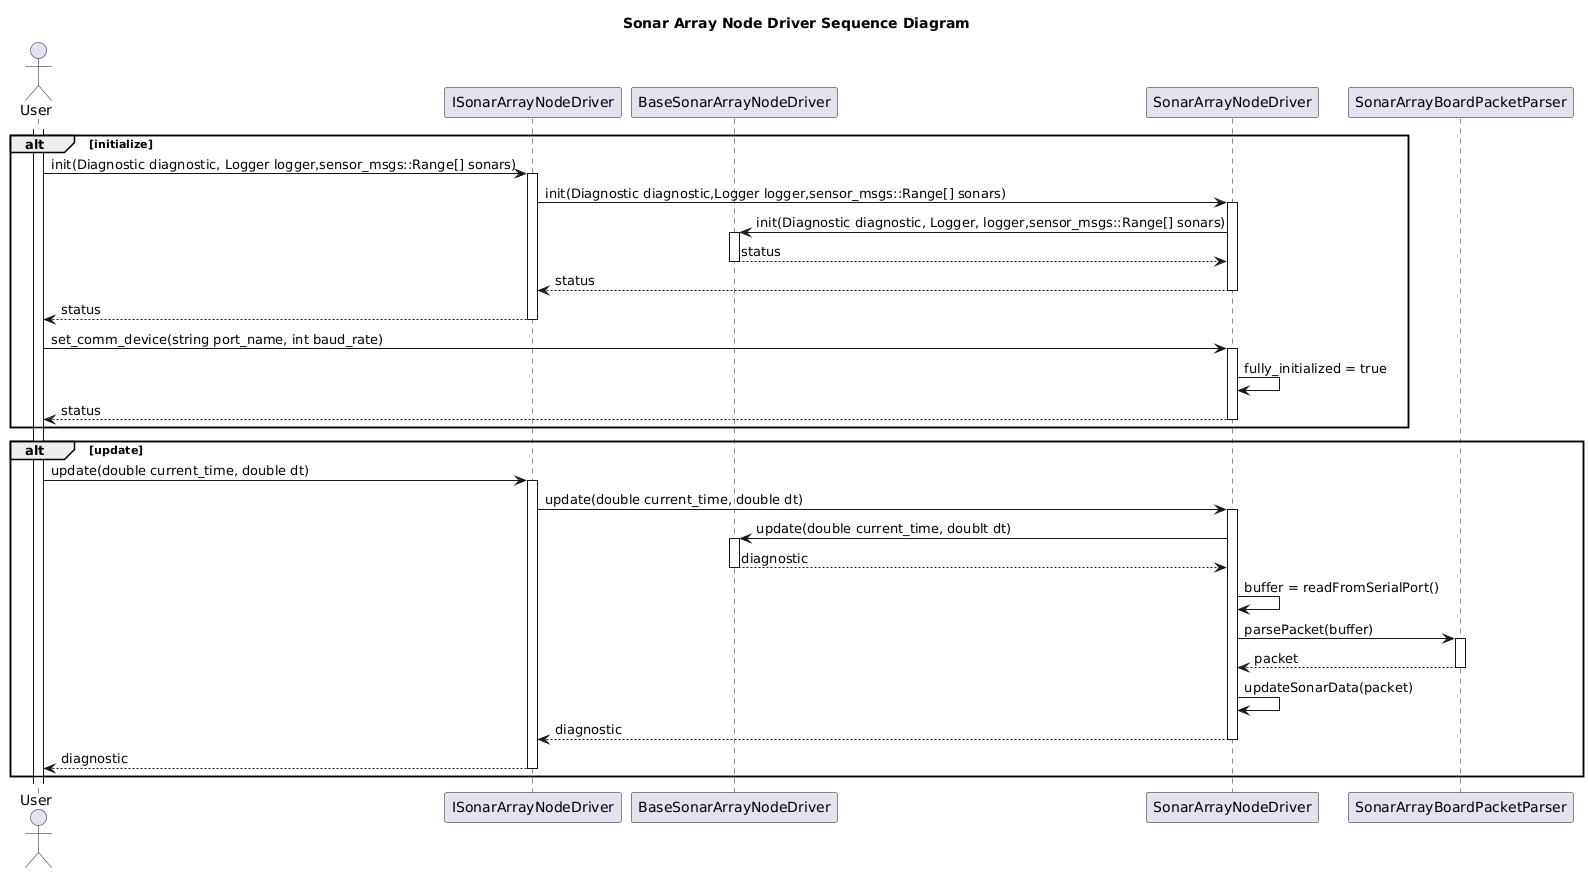

The diagram above was rendered by PlantUML. Its source (embedded in the PNG):
@startuml
title Sonar Array Node Driver Sequence Diagram
actor User as user
participant ISonarArrayNodeDriver as interface
participant BaseSonarArrayNodeDriver as base
participant SonarArrayNodeDriver as driver
participant SonarArrayBoardPacketParser as parser

alt initialize
activate user
user -> interface++: init(Diagnostic diagnostic, Logger logger,sensor_msgs::Range[] sonars)
interface -> driver++: init(Diagnostic diagnostic,Logger logger,sensor_msgs::Range[] sonars)
driver -> base++: init(Diagnostic diagnostic, Logger, logger,sensor_msgs::Range[] sonars)
base --> driver--: status
driver --> interface--: status
interface --> user--: status

user -> driver++: set_comm_device(string port_name, int baud_rate)
driver -> driver: fully_initialized = true
driver --> user--: status
end

alt update
user -> interface++: update(double current_time, double dt)
interface -> driver++: update(double current_time, double dt)
driver -> base++: update(double current_time, doublt dt)
base --> driver--: diagnostic
driver -> driver: buffer = readFromSerialPort()
driver -> parser++: parsePacket(buffer)
parser --> driver--: packet
driver -> driver:  updateSonarData(packet)
driver --> interface--: diagnostic
interface --> user--: diagnostic
end

@enduml